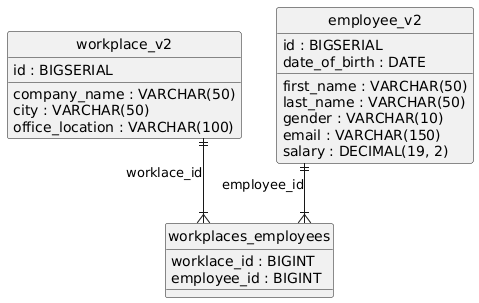

The diagram above was rendered by PlantUML. Its source (embedded in the PNG):
@startuml
hide circle
skinparam linetype ortho

entity "workplace_v2" as workplace_v2 {
  id : BIGSERIAL
  company_name : VARCHAR(50)
  city : VARCHAR(50)
  office_location : VARCHAR(100)
}

entity "employee_v2" as employee_v2 {
  id : BIGSERIAL
  first_name : VARCHAR(50)
  last_name : VARCHAR(50)
  gender : VARCHAR(10)
  date_of_birth : DATE
  email : VARCHAR(150)
  salary : DECIMAL(19, 2)
}

entity "workplaces_employees" as workplaces_employees {
  worklace_id : BIGINT
  employee_id : BIGINT
}

workplace_v2 ||--|{ workplaces_employees : "worklace_id"
employee_v2 ||--|{ workplaces_employees : "employee_id"
@enduml